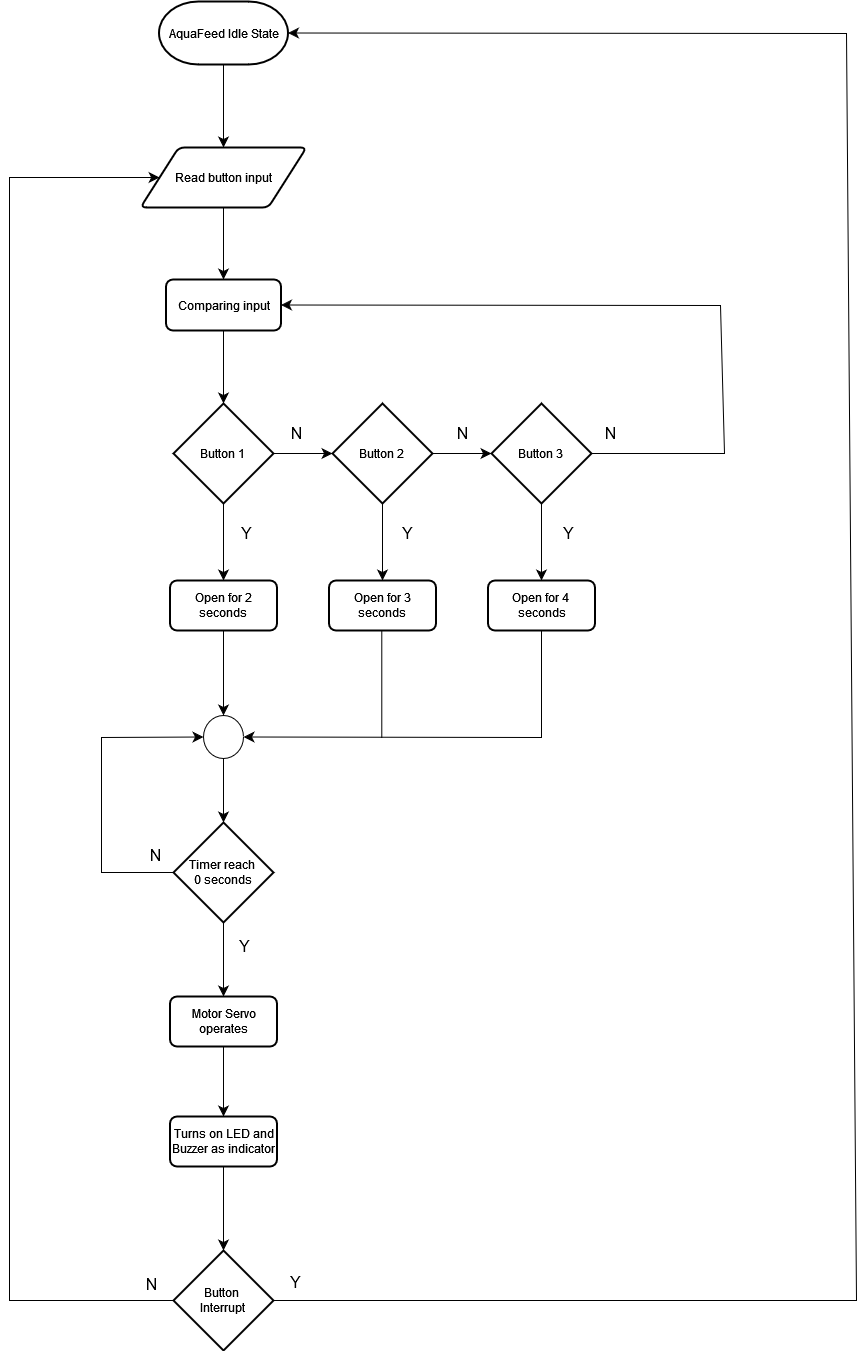

The diagram above was exported from draw.io. Its source (the exported page's mxGraphModel, read from the mxfile embedded in the PNG):
<mxGraphModel dx="1134" dy="623" grid="0" gridSize="10" guides="1" tooltips="1" connect="1" arrows="1" fold="1" page="0" pageScale="1" pageWidth="850" pageHeight="1100" math="0" shadow="0">
  <root>
    <mxCell id="0" />
    <mxCell id="1" parent="0" />
    <mxCell id="Y8GuRYLeA9hzjdyXbFEc-6" value="" style="edgeStyle=none;curved=1;rounded=0;orthogonalLoop=1;jettySize=auto;html=1;fontSize=12;startSize=8;endSize=8;" parent="1" source="Y8GuRYLeA9hzjdyXbFEc-3" target="Y8GuRYLeA9hzjdyXbFEc-5" edge="1">
      <mxGeometry relative="1" as="geometry" />
    </mxCell>
    <mxCell id="Y8GuRYLeA9hzjdyXbFEc-3" value="AquaFeed Idle State" style="strokeWidth=2;html=1;shape=mxgraph.flowchart.terminator;whiteSpace=wrap;" parent="1" vertex="1">
      <mxGeometry x="237.5" y="19" width="129" height="63" as="geometry" />
    </mxCell>
    <mxCell id="Y8GuRYLeA9hzjdyXbFEc-11" value="" style="edgeStyle=none;curved=1;rounded=0;orthogonalLoop=1;jettySize=auto;html=1;fontSize=12;startSize=8;endSize=8;" parent="1" source="Y8GuRYLeA9hzjdyXbFEc-4" target="Y8GuRYLeA9hzjdyXbFEc-8" edge="1">
      <mxGeometry relative="1" as="geometry" />
    </mxCell>
    <mxCell id="Y8GuRYLeA9hzjdyXbFEc-24" value="" style="edgeStyle=none;curved=1;rounded=0;orthogonalLoop=1;jettySize=auto;html=1;fontSize=12;startSize=8;endSize=8;" parent="1" source="Y8GuRYLeA9hzjdyXbFEc-4" target="Y8GuRYLeA9hzjdyXbFEc-21" edge="1">
      <mxGeometry relative="1" as="geometry" />
    </mxCell>
    <mxCell id="Y8GuRYLeA9hzjdyXbFEc-4" value="&lt;div&gt;Button 1&lt;br&gt;&lt;/div&gt;" style="strokeWidth=2;html=1;shape=mxgraph.flowchart.decision;whiteSpace=wrap;" parent="1" vertex="1">
      <mxGeometry x="252" y="421" width="100" height="100" as="geometry" />
    </mxCell>
    <mxCell id="Y8GuRYLeA9hzjdyXbFEc-13" value="" style="edgeStyle=none;curved=1;rounded=0;orthogonalLoop=1;jettySize=auto;html=1;fontSize=12;startSize=8;endSize=8;" parent="1" source="Y8GuRYLeA9hzjdyXbFEc-5" target="Y8GuRYLeA9hzjdyXbFEc-7" edge="1">
      <mxGeometry relative="1" as="geometry" />
    </mxCell>
    <mxCell id="Y8GuRYLeA9hzjdyXbFEc-5" value="Read button input" style="shape=parallelogram;html=1;strokeWidth=2;perimeter=parallelogramPerimeter;whiteSpace=wrap;rounded=1;arcSize=12;size=0.23;" parent="1" vertex="1">
      <mxGeometry x="219" y="165" width="166" height="60" as="geometry" />
    </mxCell>
    <mxCell id="Y8GuRYLeA9hzjdyXbFEc-10" value="" style="edgeStyle=none;curved=1;rounded=0;orthogonalLoop=1;jettySize=auto;html=1;fontSize=12;startSize=8;endSize=8;" parent="1" source="Y8GuRYLeA9hzjdyXbFEc-7" target="Y8GuRYLeA9hzjdyXbFEc-4" edge="1">
      <mxGeometry relative="1" as="geometry" />
    </mxCell>
    <mxCell id="Y8GuRYLeA9hzjdyXbFEc-7" value="Comparing input " style="rounded=1;whiteSpace=wrap;html=1;absoluteArcSize=1;arcSize=14;strokeWidth=2;" parent="1" vertex="1">
      <mxGeometry x="244.5" y="297" width="115" height="51" as="geometry" />
    </mxCell>
    <mxCell id="Y8GuRYLeA9hzjdyXbFEc-12" value="" style="edgeStyle=none;curved=1;rounded=0;orthogonalLoop=1;jettySize=auto;html=1;fontSize=12;startSize=8;endSize=8;" parent="1" source="Y8GuRYLeA9hzjdyXbFEc-8" target="Y8GuRYLeA9hzjdyXbFEc-9" edge="1">
      <mxGeometry relative="1" as="geometry" />
    </mxCell>
    <mxCell id="Y8GuRYLeA9hzjdyXbFEc-25" value="" style="edgeStyle=none;curved=1;rounded=0;orthogonalLoop=1;jettySize=auto;html=1;fontSize=12;startSize=8;endSize=8;" parent="1" source="Y8GuRYLeA9hzjdyXbFEc-8" target="Y8GuRYLeA9hzjdyXbFEc-20" edge="1">
      <mxGeometry relative="1" as="geometry" />
    </mxCell>
    <mxCell id="Y8GuRYLeA9hzjdyXbFEc-8" value="&lt;div&gt;Button 2&lt;br&gt;&lt;/div&gt;" style="strokeWidth=2;html=1;shape=mxgraph.flowchart.decision;whiteSpace=wrap;" parent="1" vertex="1">
      <mxGeometry x="411" y="421" width="100" height="100" as="geometry" />
    </mxCell>
    <mxCell id="Y8GuRYLeA9hzjdyXbFEc-26" value="" style="edgeStyle=none;curved=1;rounded=0;orthogonalLoop=1;jettySize=auto;html=1;fontSize=12;startSize=8;endSize=8;" parent="1" source="Y8GuRYLeA9hzjdyXbFEc-9" target="Y8GuRYLeA9hzjdyXbFEc-23" edge="1">
      <mxGeometry relative="1" as="geometry" />
    </mxCell>
    <mxCell id="Y8GuRYLeA9hzjdyXbFEc-57" style="edgeStyle=none;curved=0;rounded=0;orthogonalLoop=1;jettySize=auto;html=1;exitX=1;exitY=0.5;exitDx=0;exitDy=0;exitPerimeter=0;entryX=1;entryY=0.5;entryDx=0;entryDy=0;fontSize=12;startSize=8;endSize=8;" parent="1" source="Y8GuRYLeA9hzjdyXbFEc-9" target="Y8GuRYLeA9hzjdyXbFEc-7" edge="1">
      <mxGeometry relative="1" as="geometry">
        <Array as="points">
          <mxPoint x="803" y="471" />
          <mxPoint x="799" y="323" />
        </Array>
      </mxGeometry>
    </mxCell>
    <mxCell id="Y8GuRYLeA9hzjdyXbFEc-9" value="&lt;div&gt;Button 3&lt;br&gt;&lt;/div&gt;" style="strokeWidth=2;html=1;shape=mxgraph.flowchart.decision;whiteSpace=wrap;" parent="1" vertex="1">
      <mxGeometry x="570" y="421" width="100" height="100" as="geometry" />
    </mxCell>
    <mxCell id="Y8GuRYLeA9hzjdyXbFEc-14" value="N" style="text;html=1;align=center;verticalAlign=middle;resizable=0;points=[];autosize=1;strokeColor=none;fillColor=none;fontSize=16;" parent="1" vertex="1">
      <mxGeometry x="360" y="435" width="30" height="31" as="geometry" />
    </mxCell>
    <mxCell id="Y8GuRYLeA9hzjdyXbFEc-15" value="N" style="text;html=1;align=center;verticalAlign=middle;resizable=0;points=[];autosize=1;strokeColor=none;fillColor=none;fontSize=16;" parent="1" vertex="1">
      <mxGeometry x="526" y="435" width="30" height="31" as="geometry" />
    </mxCell>
    <mxCell id="Y8GuRYLeA9hzjdyXbFEc-39" value="" style="edgeStyle=none;curved=1;rounded=0;orthogonalLoop=1;jettySize=auto;html=1;fontSize=12;startSize=8;endSize=8;" parent="1" source="Y8GuRYLeA9hzjdyXbFEc-17" target="Y8GuRYLeA9hzjdyXbFEc-38" edge="1">
      <mxGeometry relative="1" as="geometry" />
    </mxCell>
    <mxCell id="Y8GuRYLeA9hzjdyXbFEc-17" value="" style="verticalLabelPosition=bottom;verticalAlign=top;html=1;shape=mxgraph.flowchart.on-page_reference;" parent="1" vertex="1">
      <mxGeometry x="282" y="733" width="40" height="43" as="geometry" />
    </mxCell>
    <mxCell id="Y8GuRYLeA9hzjdyXbFEc-20" value="&lt;div&gt;Open for 3 &lt;br&gt;&lt;/div&gt;&lt;div&gt;seconds&lt;/div&gt;" style="rounded=1;whiteSpace=wrap;html=1;absoluteArcSize=1;arcSize=14;strokeWidth=2;" parent="1" vertex="1">
      <mxGeometry x="407.5" y="598" width="107" height="50" as="geometry" />
    </mxCell>
    <mxCell id="Y8GuRYLeA9hzjdyXbFEc-31" value="" style="edgeStyle=none;curved=1;rounded=0;orthogonalLoop=1;jettySize=auto;html=1;fontSize=12;startSize=8;endSize=8;" parent="1" source="Y8GuRYLeA9hzjdyXbFEc-21" target="Y8GuRYLeA9hzjdyXbFEc-17" edge="1">
      <mxGeometry relative="1" as="geometry" />
    </mxCell>
    <mxCell id="Y8GuRYLeA9hzjdyXbFEc-21" value="&lt;div&gt;Open for 2 &lt;br&gt;&lt;/div&gt;&lt;div&gt;seconds&lt;/div&gt;" style="rounded=1;whiteSpace=wrap;html=1;absoluteArcSize=1;arcSize=14;strokeWidth=2;" parent="1" vertex="1">
      <mxGeometry x="248.5" y="598" width="107" height="50" as="geometry" />
    </mxCell>
    <mxCell id="Y8GuRYLeA9hzjdyXbFEc-23" value="&lt;div&gt;Open for 4&amp;nbsp;&lt;/div&gt;&lt;div&gt;seconds&lt;/div&gt;" style="rounded=1;whiteSpace=wrap;html=1;absoluteArcSize=1;arcSize=14;strokeWidth=2;" parent="1" vertex="1">
      <mxGeometry x="566.5" y="598" width="107" height="50" as="geometry" />
    </mxCell>
    <mxCell id="Y8GuRYLeA9hzjdyXbFEc-27" value="Y" style="text;html=1;align=center;verticalAlign=middle;resizable=0;points=[];autosize=1;strokeColor=none;fillColor=none;fontSize=16;" parent="1" vertex="1">
      <mxGeometry x="310" y="535" width="29" height="31" as="geometry" />
    </mxCell>
    <mxCell id="Y8GuRYLeA9hzjdyXbFEc-28" value="Y" style="text;html=1;align=center;verticalAlign=middle;resizable=0;points=[];autosize=1;strokeColor=none;fillColor=none;fontSize=16;" parent="1" vertex="1">
      <mxGeometry x="471" y="535" width="29" height="31" as="geometry" />
    </mxCell>
    <mxCell id="Y8GuRYLeA9hzjdyXbFEc-29" value="Y" style="text;html=1;align=center;verticalAlign=middle;resizable=0;points=[];autosize=1;strokeColor=none;fillColor=none;fontSize=16;" parent="1" vertex="1">
      <mxGeometry x="632" y="535" width="29" height="31" as="geometry" />
    </mxCell>
    <mxCell id="Y8GuRYLeA9hzjdyXbFEc-36" value="N" style="text;html=1;align=center;verticalAlign=middle;resizable=0;points=[];autosize=1;strokeColor=none;fillColor=none;fontSize=16;" parent="1" vertex="1">
      <mxGeometry x="673.5" y="435" width="30" height="31" as="geometry" />
    </mxCell>
    <mxCell id="Y8GuRYLeA9hzjdyXbFEc-41" value="" style="edgeStyle=none;curved=1;rounded=0;orthogonalLoop=1;jettySize=auto;html=1;fontSize=12;startSize=8;endSize=8;" parent="1" source="Y8GuRYLeA9hzjdyXbFEc-38" target="Y8GuRYLeA9hzjdyXbFEc-40" edge="1">
      <mxGeometry relative="1" as="geometry" />
    </mxCell>
    <mxCell id="Y8GuRYLeA9hzjdyXbFEc-38" value="&lt;div&gt;Timer reach&amp;nbsp;&lt;/div&gt;&lt;div&gt;0 seconds&lt;/div&gt;" style="strokeWidth=2;html=1;shape=mxgraph.flowchart.decision;whiteSpace=wrap;" parent="1" vertex="1">
      <mxGeometry x="252" y="840" width="100" height="100" as="geometry" />
    </mxCell>
    <mxCell id="Y8GuRYLeA9hzjdyXbFEc-43" value="" style="edgeStyle=none;curved=1;rounded=0;orthogonalLoop=1;jettySize=auto;html=1;fontSize=12;startSize=8;endSize=8;" parent="1" source="Y8GuRYLeA9hzjdyXbFEc-40" target="Y8GuRYLeA9hzjdyXbFEc-42" edge="1">
      <mxGeometry relative="1" as="geometry" />
    </mxCell>
    <mxCell id="Y8GuRYLeA9hzjdyXbFEc-40" value="Motor Servo operates" style="rounded=1;whiteSpace=wrap;html=1;absoluteArcSize=1;arcSize=14;strokeWidth=2;" parent="1" vertex="1">
      <mxGeometry x="248.5" y="1014" width="107" height="50" as="geometry" />
    </mxCell>
    <mxCell id="luVx_TVx03A5dUvd1Sq--2" value="" style="edgeStyle=none;curved=1;rounded=0;orthogonalLoop=1;jettySize=auto;html=1;fontSize=12;startSize=8;endSize=8;" edge="1" parent="1" source="Y8GuRYLeA9hzjdyXbFEc-42" target="luVx_TVx03A5dUvd1Sq--1">
      <mxGeometry relative="1" as="geometry" />
    </mxCell>
    <mxCell id="Y8GuRYLeA9hzjdyXbFEc-42" value="Turns on LED and Buzzer as indicator" style="rounded=1;whiteSpace=wrap;html=1;absoluteArcSize=1;arcSize=14;strokeWidth=2;" parent="1" vertex="1">
      <mxGeometry x="248.5" y="1134" width="107" height="50" as="geometry" />
    </mxCell>
    <mxCell id="Y8GuRYLeA9hzjdyXbFEc-49" value="Y" style="text;html=1;align=center;verticalAlign=middle;resizable=0;points=[];autosize=1;strokeColor=none;fillColor=none;fontSize=16;" parent="1" vertex="1">
      <mxGeometry x="308.5" y="948.5" width="29" height="31" as="geometry" />
    </mxCell>
    <mxCell id="Y8GuRYLeA9hzjdyXbFEc-55" value="" style="endArrow=none;html=1;rounded=0;fontSize=12;startSize=8;endSize=8;curved=1;entryX=0.5;entryY=1;entryDx=0;entryDy=0;" parent="1" edge="1">
      <mxGeometry width="50" height="50" relative="1" as="geometry">
        <mxPoint x="460.28999999999996" y="755" as="sourcePoint" />
        <mxPoint x="460.28999999999996" y="648" as="targetPoint" />
      </mxGeometry>
    </mxCell>
    <mxCell id="Y8GuRYLeA9hzjdyXbFEc-56" style="edgeStyle=none;curved=0;rounded=0;orthogonalLoop=1;jettySize=auto;html=1;exitX=0.5;exitY=1;exitDx=0;exitDy=0;entryX=1;entryY=0.5;entryDx=0;entryDy=0;entryPerimeter=0;fontSize=12;startSize=8;endSize=8;" parent="1" source="Y8GuRYLeA9hzjdyXbFEc-23" target="Y8GuRYLeA9hzjdyXbFEc-17" edge="1">
      <mxGeometry relative="1" as="geometry">
        <Array as="points">
          <mxPoint x="620" y="755" />
        </Array>
      </mxGeometry>
    </mxCell>
    <mxCell id="luVx_TVx03A5dUvd1Sq--4" style="edgeStyle=none;curved=0;rounded=0;orthogonalLoop=1;jettySize=auto;html=1;exitX=0;exitY=0.5;exitDx=0;exitDy=0;exitPerimeter=0;entryX=0;entryY=0.5;entryDx=0;entryDy=0;fontSize=12;startSize=8;endSize=8;" edge="1" parent="1" source="luVx_TVx03A5dUvd1Sq--1" target="Y8GuRYLeA9hzjdyXbFEc-5">
      <mxGeometry relative="1" as="geometry">
        <Array as="points">
          <mxPoint x="88" y="1318" />
          <mxPoint x="88" y="195" />
        </Array>
      </mxGeometry>
    </mxCell>
    <mxCell id="luVx_TVx03A5dUvd1Sq--1" value="&lt;div&gt;Button&amp;nbsp;&lt;/div&gt;&lt;div&gt;Interrupt&lt;br&gt;&lt;/div&gt;" style="strokeWidth=2;html=1;shape=mxgraph.flowchart.decision;whiteSpace=wrap;" vertex="1" parent="1">
      <mxGeometry x="252" y="1268" width="100" height="100" as="geometry" />
    </mxCell>
    <mxCell id="luVx_TVx03A5dUvd1Sq--3" style="edgeStyle=none;curved=0;rounded=0;orthogonalLoop=1;jettySize=auto;html=1;exitX=1;exitY=0.5;exitDx=0;exitDy=0;exitPerimeter=0;entryX=1;entryY=0.5;entryDx=0;entryDy=0;entryPerimeter=0;fontSize=12;startSize=8;endSize=8;" edge="1" parent="1" source="luVx_TVx03A5dUvd1Sq--1" target="Y8GuRYLeA9hzjdyXbFEc-3">
      <mxGeometry relative="1" as="geometry">
        <mxPoint x="935" y="911.5" as="targetPoint" />
        <Array as="points">
          <mxPoint x="935" y="1318" />
          <mxPoint x="925" y="51" />
        </Array>
      </mxGeometry>
    </mxCell>
    <mxCell id="luVx_TVx03A5dUvd1Sq--5" value="Y" style="text;html=1;align=center;verticalAlign=middle;resizable=0;points=[];autosize=1;strokeColor=none;fillColor=none;fontSize=16;" vertex="1" parent="1">
      <mxGeometry x="359.5" y="1285" width="29" height="31" as="geometry" />
    </mxCell>
    <mxCell id="luVx_TVx03A5dUvd1Sq--6" value="N" style="text;html=1;align=center;verticalAlign=middle;resizable=0;points=[];autosize=1;strokeColor=none;fillColor=none;fontSize=16;" vertex="1" parent="1">
      <mxGeometry x="214.5" y="1286" width="30" height="31" as="geometry" />
    </mxCell>
    <mxCell id="luVx_TVx03A5dUvd1Sq--7" value="N" style="text;html=1;align=center;verticalAlign=middle;resizable=0;points=[];autosize=1;strokeColor=none;fillColor=none;fontSize=16;" vertex="1" parent="1">
      <mxGeometry x="218.5" y="857" width="30" height="31" as="geometry" />
    </mxCell>
    <mxCell id="luVx_TVx03A5dUvd1Sq--8" style="edgeStyle=none;curved=0;rounded=0;orthogonalLoop=1;jettySize=auto;html=1;exitX=0;exitY=0.5;exitDx=0;exitDy=0;exitPerimeter=0;entryX=0;entryY=0.5;entryDx=0;entryDy=0;entryPerimeter=0;fontSize=12;startSize=8;endSize=8;" edge="1" parent="1" source="Y8GuRYLeA9hzjdyXbFEc-38" target="Y8GuRYLeA9hzjdyXbFEc-17">
      <mxGeometry relative="1" as="geometry">
        <Array as="points">
          <mxPoint x="180" y="890" />
          <mxPoint x="180" y="755" />
        </Array>
      </mxGeometry>
    </mxCell>
  </root>
</mxGraphModel>